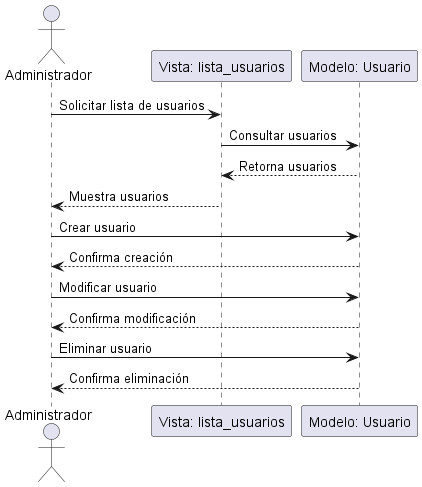

The diagram above was rendered by PlantUML. Its source (embedded in the PNG):
@startuml
actor Administrador as Admin
participant "Vista: lista_usuarios" as ListaUsuarios
participant "Modelo: Usuario" as ModeloUsuario

Admin -> ListaUsuarios : Solicitar lista de usuarios
ListaUsuarios -> ModeloUsuario : Consultar usuarios
ModeloUsuario --> ListaUsuarios : Retorna usuarios
ListaUsuarios --> Admin : Muestra usuarios

Admin -> ModeloUsuario : Crear usuario
ModeloUsuario --> Admin : Confirma creación

Admin -> ModeloUsuario : Modificar usuario
ModeloUsuario --> Admin : Confirma modificación

Admin -> ModeloUsuario : Eliminar usuario
ModeloUsuario --> Admin : Confirma eliminación
@enduml